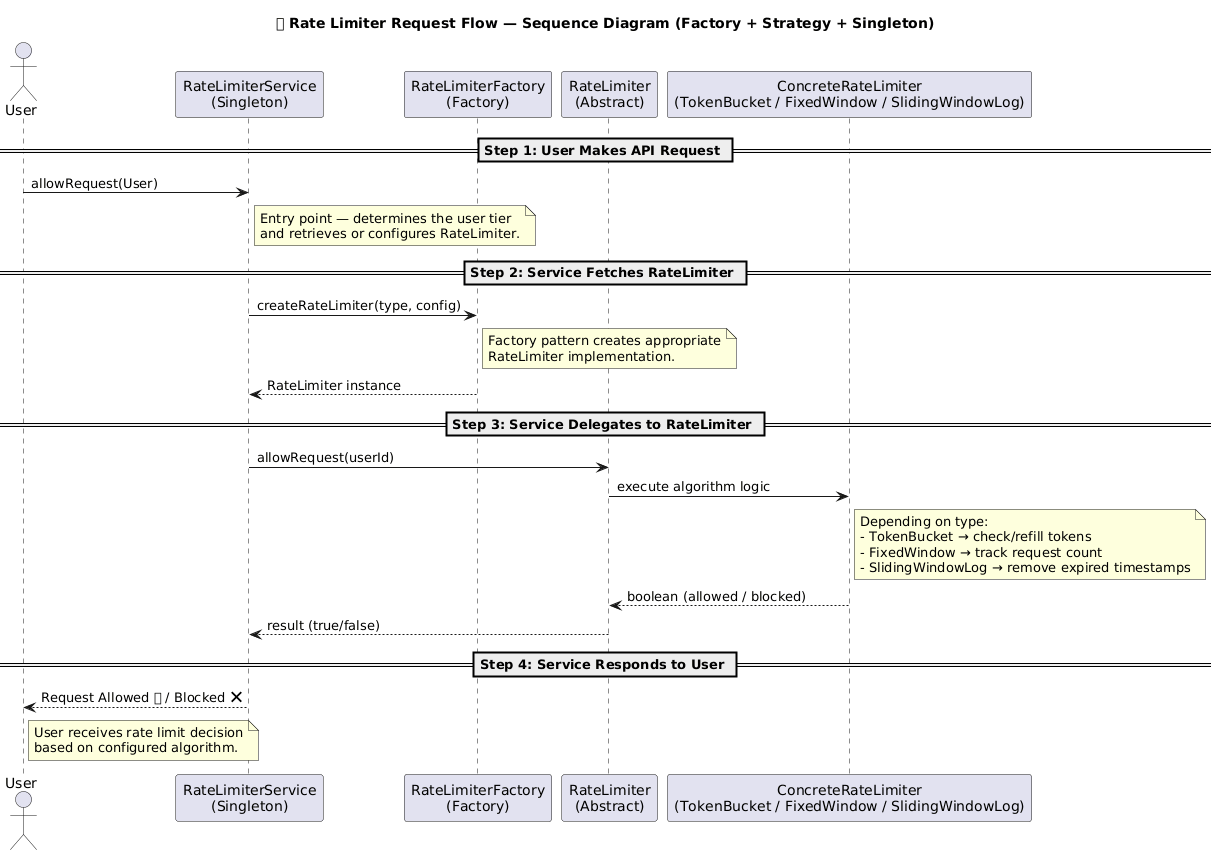

The diagram above was rendered by PlantUML. Its source (embedded in the PNG):
@startuml
title 🚦 Rate Limiter Request Flow — Sequence Diagram (Factory + Strategy + Singleton)

actor User as U

participant "RateLimiterService\n(Singleton)" as RLS
participant "RateLimiterFactory\n(Factory)" as RLF
participant "RateLimiter\n(Abstract)" as RL
participant "ConcreteRateLimiter\n(TokenBucket / FixedWindow / SlidingWindowLog)" as Impl

== Step 1: User Makes API Request ==
U -> RLS : allowRequest(User)
note right of RLS
Entry point — determines the user tier
and retrieves or configures RateLimiter.
end note

== Step 2: Service Fetches RateLimiter ==
RLS -> RLF : createRateLimiter(type, config)
note right of RLF
Factory pattern creates appropriate
RateLimiter implementation.
end note
RLF --> RLS : RateLimiter instance

== Step 3: Service Delegates to RateLimiter ==
RLS -> RL : allowRequest(userId)
RL -> Impl : execute algorithm logic
note right of Impl
Depending on type:
- TokenBucket → check/refill tokens
- FixedWindow → track request count
- SlidingWindowLog → remove expired timestamps
end note
Impl --> RL : boolean (allowed / blocked)
RL --> RLS : result (true/false)

== Step 4: Service Responds to User ==
RLS --> U : Request Allowed ✅ / Blocked ❌
note right of U
User receives rate limit decision
based on configured algorithm.
end note
@enduml